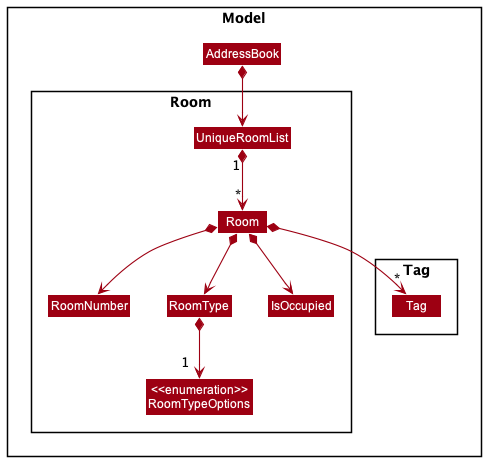

The diagram above was rendered by PlantUML. Its source (embedded in the PNG):
@startuml
!include ../style.puml
skinparam arrowThickness 1.1
skinparam arrowColor MODEL_COLOR
skinparam classBackgroundColor MODEL_COLOR

package Model {
Class AddressBook
package Room {
Class UniqueRoomList
Class Room
Class RoomNumber {
    departureTime : Date
}
Class RoomType
Class IsOccupied
Enum "<<enumeration>>\nRoomTypeOptions" as RoomTypeOptions
}
package Tag {
Class Tag
}
}

AddressBook *--> UniqueRoomList
UniqueRoomList "1" *--> "*" Room
Room *--> RoomNumber
Room *--> RoomType
Room *--> IsOccupied
Room *--> "*" Tag
RoomType *--> "1  " RoomTypeOptions
@enduml